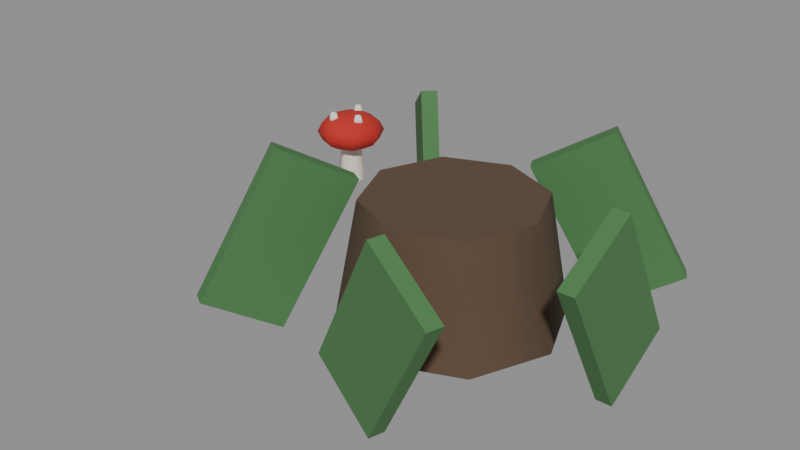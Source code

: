 # Source: plant-toadstool.blend  (saved by Blender 5.3.31; exported with 4.5.12 LTS)
import bpy
from mathutils import Matrix  # noqa: F401  (used for matrix-valued properties, if any)

bpy.ops.wm.read_factory_settings(use_empty=True)
scene = bpy.context.scene
scene.name = 'Scene'

# ---- materials (node trees are filled in below, after node groups)
mat_5a4636 = bpy.data.materials.new('#5a4636')
mat_5a4636.use_backface_culling = True
mat_5a4636.diffuse_color = (0.1022, 0.06125, 0.03689, 1.0)
mat_4a7a48 = bpy.data.materials.new('#4a7a48')
mat_4a7a48.use_backface_culling = True
mat_4a7a48.diffuse_color = (0.06848, 0.1946, 0.0648, 1.0)
mat_e8e0d0 = bpy.data.materials.new('#e8e0d0')
mat_e8e0d0.use_backface_culling = True
mat_e8e0d0.diffuse_color = (0.807, 0.7454, 0.6308, 1.0)
mat_c02a22 = bpy.data.materials.new('#c02a22')
mat_c02a22.use_backface_culling = True
mat_c02a22.diffuse_color = (0.5271, 0.02315, 0.016, 1.0)
mat_f0ece0 = bpy.data.materials.new('#f0ece0')
mat_f0ece0.use_backface_culling = True
mat_f0ece0.diffuse_color = (0.8714, 0.8388, 0.7454, 1.0)

# ---- material node trees
mat_5a4636.use_nodes = True; mat_5a4636.node_tree.nodes.clear()
_N = mat_5a4636.node_tree.nodes; _L = mat_5a4636.node_tree.links
n0 = _N.new('ShaderNodeBsdfPrincipled'); n0.name = 'Principled BSDF'; n0.location = (-200, 100)
n0.inputs[0].default_value = (0.1022, 0.06125, 0.03689, 1.0)
n0.inputs[2].default_value = 0.9
n0.inputs[10].default_value = 0.005
n1 = _N.new('ShaderNodeOutputMaterial'); n1.name = 'Material Output'; n1.location = (200, 100)
_L.new(n0.outputs[0], n1.inputs[0])
n1.is_active_output = True
mat_4a7a48.use_nodes = True; mat_4a7a48.node_tree.nodes.clear()
_N = mat_4a7a48.node_tree.nodes; _L = mat_4a7a48.node_tree.links
n0 = _N.new('ShaderNodeBsdfPrincipled'); n0.name = 'Principled BSDF'; n0.location = (-200, 100)
n0.inputs[0].default_value = (0.06848, 0.1946, 0.0648, 1.0)
n0.inputs[2].default_value = 0.9
n0.inputs[10].default_value = 0.005
n1 = _N.new('ShaderNodeOutputMaterial'); n1.name = 'Material Output'; n1.location = (200, 100)
_L.new(n0.outputs[0], n1.inputs[0])
n1.is_active_output = True
mat_e8e0d0.use_nodes = True; mat_e8e0d0.node_tree.nodes.clear()
_N = mat_e8e0d0.node_tree.nodes; _L = mat_e8e0d0.node_tree.links
n0 = _N.new('ShaderNodeBsdfPrincipled'); n0.name = 'Principled BSDF'; n0.location = (-200, 100)
n0.inputs[0].default_value = (0.807, 0.7454, 0.6308, 1.0)
n0.inputs[2].default_value = 0.9
n0.inputs[10].default_value = 0.005
n1 = _N.new('ShaderNodeOutputMaterial'); n1.name = 'Material Output'; n1.location = (200, 100)
_L.new(n0.outputs[0], n1.inputs[0])
n1.is_active_output = True
mat_c02a22.use_nodes = True; mat_c02a22.node_tree.nodes.clear()
_N = mat_c02a22.node_tree.nodes; _L = mat_c02a22.node_tree.links
n0 = _N.new('ShaderNodeBsdfPrincipled'); n0.name = 'Principled BSDF'; n0.location = (-200, 100)
n0.inputs[0].default_value = (0.5271, 0.02315, 0.016, 1.0)
n0.inputs[2].default_value = 0.9
n0.inputs[10].default_value = 0.005
n1 = _N.new('ShaderNodeOutputMaterial'); n1.name = 'Material Output'; n1.location = (200, 100)
_L.new(n0.outputs[0], n1.inputs[0])
n1.is_active_output = True
mat_f0ece0.use_nodes = True; mat_f0ece0.node_tree.nodes.clear()
_N = mat_f0ece0.node_tree.nodes; _L = mat_f0ece0.node_tree.links
n0 = _N.new('ShaderNodeBsdfPrincipled'); n0.name = 'Principled BSDF'; n0.location = (-200, 100)
n0.inputs[0].default_value = (0.8714, 0.8388, 0.7454, 1.0)
n0.inputs[2].default_value = 0.9
n0.inputs[10].default_value = 0.005
n1 = _N.new('ShaderNodeOutputMaterial'); n1.name = 'Material Output'; n1.location = (200, 100)
_L.new(n0.outputs[0], n1.inputs[0])
n1.is_active_output = True

# ---- meshes
me_00__5a4636_r110 = bpy.data.meshes.new('00_#5a4636_r110')
me_00__5a4636_r110.from_pydata([(0.5, -0.1, -7.451e-09), (0.5, -0.14, 0.22), (0.6414, -0.1586, -7.451e-09), (0.6131, -0.1869, 0.22), (0.7, -0.3, 0.0), (0.66, -0.3, 0.22), (0.6414, -0.4414, 7.451e-09), (0.6131, -0.4131, 0.22), (0.5, -0.5, 7.451e-09), (0.5, -0.46, 0.22), (0.3586, -0.4414, 7.451e-09), (0.3869, -0.4131, 0.22), (0.3, -0.3, 0.0), (0.34, -0.3, 0.22), (0.3586, -0.1586, -7.451e-09), (0.3869, -0.1869, 0.22)], [], [(0, 1, 3, 2), (2, 3, 5, 4), (4, 5, 7, 6), (6, 7, 9, 8), (8, 9, 11, 10), (10, 11, 13, 12), (3, 1, 15, 13, 11, 9, 7, 5), (12, 13, 15, 14), (14, 15, 1, 0), (0, 2, 4, 6, 8, 10, 12, 14)])
me_00__5a4636_r110.polygons.foreach_set('use_smooth', [1, 1, 1, 1, 1, 1, 0, 1, 1, 0])
_k = set([(0, 2), (0, 14), (1, 3), (1, 15), (2, 4), (3, 5), (4, 6), (5, 7), (6, 8), (7, 9), (8, 10), (9, 11), (10, 12), (11, 13), (12, 14), (13, 15)])
me_00__5a4636_r110.attributes.new('sharp_edge', 'BOOLEAN', 'EDGE').data.foreach_set('value', [ (min(e.vertices), max(e.vertices)) in _k for e in me_00__5a4636_r110.edges])
me_00__5a4636_r110.materials.append(mat_5a4636)
me_00__5a4636_r110.update()
me_01__4a7a48_noshadow_r110 = bpy.data.meshes.new('01_#4a7a48_noshadow_r110')
me_01__4a7a48_noshadow_r110.from_pydata([(0.785, -0.1579, 0.02672), (0.785, -0.2983, -0.04999), (0.785, -0.3017, 0.29), (0.785, -0.4421, 0.2133), (0.815, -0.1579, 0.02672), (0.815, -0.2983, -0.04999), (0.815, -0.3017, 0.29), (0.815, -0.4421, 0.2133), (0.4393, -0.5655, 0.02672), (0.5746, -0.6031, -0.04999), (0.5779, -0.604, 0.29), (0.7132, -0.6415, 0.2133), (0.4473, -0.5366, 0.02672), (0.5826, -0.5742, -0.04999), (0.5859, -0.5751, 0.29), (0.7212, -0.6126, 0.2133), (0.1825, -0.5842, 0.02672), (0.2549, -0.4638, -0.04999), (0.2567, -0.4609, 0.29), (0.329, -0.3406, 0.2133), (0.1568, -0.5687, 0.02672), (0.2292, -0.4484, -0.04999), (0.231, -0.4455, 0.29), (0.3033, -0.3251, 0.2133), (0.3909, -0.1865, 0.02672), (0.2943, -0.08459, -0.04999), (0.2919, -0.08211, 0.29), (0.1954, 0.01982, 0.2133), (0.3691, -0.2072, 0.02672), (0.2725, -0.1052, -0.04999), (0.2702, -0.1027, 0.29), (0.1736, -0.0008166, 0.2133), (0.7591, 0.04488, 0.02672), (0.635, -0.02091, -0.04999), (0.632, -0.02251, 0.29), (0.508, -0.08829, 0.2133), (0.7731, 0.01837, 0.02672), (0.6491, -0.04741, -0.04999), (0.6461, -0.04901, 0.29), (0.522, -0.1148, 0.2133)], [], [(0, 1, 3, 2), (2, 3, 7, 6), (6, 7, 5, 4), (4, 5, 1, 0), (2, 6, 4, 0), (7, 3, 1, 5), (8, 9, 11, 10), (10, 11, 15, 14), (14, 15, 13, 12), (12, 13, 9, 8), (10, 14, 12, 8), (15, 11, 9, 13), (16, 17, 19, 18), (18, 19, 23, 22), (22, 23, 21, 20), (20, 21, 17, 16), (18, 22, 20, 16), (23, 19, 17, 21), (24, 25, 27, 26), (26, 27, 31, 30), (30, 31, 29, 28), (28, 29, 25, 24), (26, 30, 28, 24), (31, 27, 25, 29), (32, 33, 35, 34), (34, 35, 39, 38), (38, 39, 37, 36), (36, 37, 33, 32), (34, 38, 36, 32), (39, 35, 33, 37)])
me_01__4a7a48_noshadow_r110.materials.append(mat_4a7a48)
me_01__4a7a48_noshadow_r110.update()
me_02__e8e0d0_noshadow_r110 = bpy.data.meshes.new('02_#e8e0d0_noshadow_r110')
me_02__e8e0d0_noshadow_r110.from_pydata([(0.0, 0.028, 0.0), (0.0, 0.02, 0.1), (0.02425, 0.014, 0.0), (0.01732, 0.01, 0.1), (0.02425, -0.014, 0.0), (0.01732, -0.01, 0.1), (0.0, -0.028, 0.0), (0.0, -0.02, 0.1), (-0.02425, -0.014, 0.0), (-0.01732, -0.01, 0.1), (-0.02425, 0.014, 0.0), (-0.01732, 0.01, 0.1)], [], [(0, 1, 3, 2), (2, 3, 5, 4), (4, 5, 7, 6), (6, 7, 9, 8), (3, 1, 11, 9, 7, 5), (8, 9, 11, 10), (10, 11, 1, 0), (0, 2, 4, 6, 8, 10)])
me_02__e8e0d0_noshadow_r110.polygons.foreach_set('use_smooth', [1, 1, 1, 1, 0, 1, 1, 0])
_k = set([(0, 2), (0, 10), (1, 3), (1, 11), (2, 4), (3, 5), (4, 6), (5, 7), (6, 8), (7, 9), (8, 10), (9, 11)])
me_02__e8e0d0_noshadow_r110.attributes.new('sharp_edge', 'BOOLEAN', 'EDGE').data.foreach_set('value', [ (min(e.vertices), max(e.vertices)) in _k for e in me_02__e8e0d0_noshadow_r110.edges])
me_02__e8e0d0_noshadow_r110.materials.append(mat_e8e0d0)
me_02__e8e0d0_noshadow_r110.update()
me_03__c02a22_r110 = bpy.data.meshes.new('03_#c02a22_r110')
me_03__c02a22_r110.from_pydata([(0.0, 3.06e-09, 0.1485), (0.0, 0.035, 0.1433), (0.0, 0.07, 0.11), (0.0, 0.035, 0.07666), (0.0, -3.06e-09, 0.0715), (0.02475, 0.02475, 0.1433), (0.04287, 0.04287, 0.1292), (0.0495, 0.0495, 0.11), (0.04287, 0.04287, 0.09075), (0.02475, 0.02475, 0.07666), (0.035, 2.65e-09, 0.1433), (0.06062, 1.53e-09, 0.1293), (0.07, 0.0, 0.11), (0.06062, -1.53e-09, 0.09075), (0.035, -2.65e-09, 0.07666), (0.02475, -0.02475, 0.1433), (0.04287, -0.04287, 0.1293), (0.0495, -0.0495, 0.11), (0.04287, -0.04287, 0.09075), (0.02475, -0.02475, 0.07666), (0.0, -0.035, 0.1433), (0.0, -0.06062, 0.1293), (0.0, -0.07, 0.11), (0.0, -0.06062, 0.09075), (0.0, -0.035, 0.07666), (-0.02475, -0.02475, 0.1433), (-0.04287, -0.04287, 0.1293), (-0.0495, -0.0495, 0.11), (-0.04287, -0.04287, 0.09075), (-0.02475, -0.02475, 0.07666), (-0.035, 2.65e-09, 0.1433), (-0.06062, 1.53e-09, 0.1293), (-0.07, 0.0, 0.11), (-0.06062, -1.53e-09, 0.09075), (-0.035, -2.65e-09, 0.07666), (-0.02475, 0.02475, 0.1433), (-0.04287, 0.04287, 0.1292), (-0.0495, 0.0495, 0.11), (-0.04287, 0.04287, 0.09075), (-0.02475, 0.02475, 0.07666), (0.0, 0.06062, 0.1292), (0.0, 0.06062, 0.09075)], [], [(3, 41, 8, 9), (2, 40, 6, 7), (1, 0, 5), (4, 3, 9), (41, 2, 7, 8), (40, 1, 5, 6), (4, 9, 14), (8, 7, 12, 13), (6, 5, 10, 11), (9, 8, 13, 14), (7, 6, 11, 12), (5, 0, 10), (4, 14, 19), (13, 12, 17, 18), (11, 10, 15, 16), (14, 13, 18, 19), (12, 11, 16, 17), (10, 0, 15), (4, 19, 24), (18, 17, 22, 23), (16, 15, 20, 21), (19, 18, 23, 24), (17, 16, 21, 22), (15, 0, 20), (23, 22, 27, 28), (21, 20, 25, 26), (24, 23, 28, 29), (22, 21, 26, 27), (20, 0, 25), (4, 24, 29), (26, 25, 30, 31), (29, 28, 33, 34), (27, 26, 31, 32), (25, 0, 30), (4, 29, 34), (28, 27, 32, 33), (34, 33, 38, 39), (32, 31, 36, 37), (30, 0, 35), (4, 34, 39), (33, 32, 37, 38), (31, 30, 35, 36), (39, 38, 41, 3), (37, 36, 40, 2), (35, 0, 1), (4, 39, 3), (38, 37, 2, 41), (36, 35, 1, 40)])
me_03__c02a22_r110.polygons.foreach_set('use_smooth', [True] * 48)
me_03__c02a22_r110.materials.append(mat_c02a22)
me_03__c02a22_r110.update()
me_04__f0ece0_noshadow_r110 = bpy.data.meshes.new('04_#f0ece0_noshadow_r110')
me_04__f0ece0_noshadow_r110.from_pydata([(-0.02, -0.03, 0.155), (-0.01, 0.035, 0.155), (0.03, 0.002, 0.143), (0.03, -0.001515, 0.1345), (0.03, -0.01, 0.131), (-0.01151, -0.03, 0.1515), (0.03849, -0.01, 0.1515), (0.042, -0.01, 0.143), (0.03849, -0.01, 0.1345), (-0.008, -0.03, 0.143), (0.03, -0.01, 0.155), (0.03, -0.01849, 0.1515), (0.03, -0.022, 0.143), (0.03, -0.01849, 0.1345), (-0.01151, -0.03, 0.1345), (-0.02, -0.03, 0.131), (0.02151, -0.01, 0.1515), (0.018, -0.01, 0.143), (0.02151, -0.01, 0.1345), (-0.02, -0.02151, 0.1345), (0.03, -0.001515, 0.1515), (-0.001515, 0.035, 0.1515), (0.002, 0.035, 0.143), (-0.001515, 0.035, 0.1345), (-0.02, -0.03849, 0.1515), (-0.02, -0.042, 0.143), (-0.02, -0.03849, 0.1345), (-0.01, 0.035, 0.131), (-0.02849, -0.03, 0.1515), (-0.032, -0.03, 0.143), (-0.02849, -0.03, 0.1345), (-0.01, 0.04349, 0.1345), (-0.02, -0.02151, 0.1515), (-0.02, -0.018, 0.143), (-0.01, 0.02651, 0.1515), (-0.01, 0.023, 0.143), (-0.01, 0.02651, 0.1345), (-0.01849, 0.035, 0.1515), (-0.022, 0.035, 0.143), (-0.01849, 0.035, 0.1345), (-0.01, 0.04349, 0.1515), (-0.01, 0.047, 0.143)], [], [(3, 2, 7, 8), (20, 10, 6), (4, 3, 8), (2, 20, 6, 7), (4, 8, 13), (7, 6, 11, 12), (8, 7, 12, 13), (6, 10, 11), (11, 10, 16), (4, 13, 18), (12, 11, 16, 17), (13, 12, 17, 18), (18, 17, 2, 3), (16, 10, 20), (4, 18, 3), (17, 16, 20, 2), (15, 19, 14), (33, 32, 5, 9), (19, 33, 9, 14), (32, 0, 5), (14, 9, 25, 26), (5, 0, 24), (15, 14, 26), (9, 5, 24, 25), (15, 26, 30), (25, 24, 28, 29), (26, 25, 29, 30), (24, 0, 28), (28, 0, 32), (30, 29, 33, 19), (29, 28, 32, 33), (15, 30, 19), (31, 41, 22, 23), (27, 31, 23), (40, 1, 21), (41, 40, 21, 22), (27, 23, 36), (22, 21, 34, 35), (21, 1, 34), (23, 22, 35, 36), (34, 1, 37), (35, 34, 37, 38), (27, 36, 39), (36, 35, 38, 39), (39, 38, 41, 31), (38, 37, 40, 41), (27, 39, 31), (37, 1, 40)])
me_04__f0ece0_noshadow_r110.polygons.foreach_set('use_smooth', [True] * 48)
me_04__f0ece0_noshadow_r110.materials.append(mat_f0ece0)
me_04__f0ece0_noshadow_r110.update()

# ---- objects
ob_00__5a4636_r110 = bpy.data.objects.new('00_#5a4636_r110', me_00__5a4636_r110)
ob_01__4a7a48_noshadow_r110 = bpy.data.objects.new('01_#4a7a48_noshadow_r110', me_01__4a7a48_noshadow_r110)
ob_02__e8e0d0_noshadow_r110 = bpy.data.objects.new('02_#e8e0d0_noshadow_r110', me_02__e8e0d0_noshadow_r110)
ob_03__c02a22_r110 = bpy.data.objects.new('03_#c02a22_r110', me_03__c02a22_r110)
ob_04__f0ece0_noshadow_r110 = bpy.data.objects.new('04_#f0ece0_noshadow_r110', me_04__f0ece0_noshadow_r110)

# ---- transforms, parenting, visibility, modifiers, constraints
ob_00__5a4636_r110.location = (0.0, 0.0, 0.0)
ob_01__4a7a48_noshadow_r110.location = (0.0, 0.0, 0.0)
ob_02__e8e0d0_noshadow_r110.location = (0.0, 0.0, 0.0)
ob_03__c02a22_r110.location = (0.0, 0.0, 0.0)
ob_04__f0ece0_noshadow_r110.location = (0.0, 0.0, 0.0)

# ---- collection membership
scene.collection.objects.link(ob_00__5a4636_r110)
scene.collection.objects.link(ob_01__4a7a48_noshadow_r110)
scene.collection.objects.link(ob_02__e8e0d0_noshadow_r110)
scene.collection.objects.link(ob_03__c02a22_r110)
scene.collection.objects.link(ob_04__f0ece0_noshadow_r110)

# ---- scene / render settings (as saved in the file)
scene.frame_start = 1; scene.frame_end = 250; scene.frame_set(1)
scene.render.engine = 'BLENDER_EEVEE_NEXT'
scene.render.bake_bias = 0.0
scene.render.bake_samples = 0
scene.render.compositor_device = 'GPU'
scene.eevee.use_volume_custom_range = False
scene.eevee.fast_gi_thickness_near = 0.1
scene.eevee.fast_gi_thickness_far = 0.0
scene.eevee.ray_tracing_options.screen_trace_thickness = 0.1
bpy.context.view_layer.update()

# ---- added for rendering (the .blend has no active camera and no usable light): camera, sun + grey world if the file has none
cam_auto = bpy.data.cameras.new('AutoCamera')
cam_auto.lens = 50.0
cam_auto.sensor_width = 36.0
cam_auto.clip_end = 1000.0
ob_auto_camera = bpy.data.objects.new('AutoCamera', cam_auto)
scene.collection.objects.link(ob_auto_camera)
ob_auto_camera.location = (1.46923, -1.60185, 0.997387)
ob_auto_camera.rotation_euler = (1.09748, -7.21219e-08, 0.694738)
scene.camera = ob_auto_camera
light_auto_sun = bpy.data.lights.new('AutoSun', 'SUN')
light_auto_sun.energy = 3.0
light_auto_sun.angle = 0.0523599
ob_auto_sun = bpy.data.objects.new('AutoSun', light_auto_sun)
scene.collection.objects.link(ob_auto_sun)
ob_auto_sun.rotation_euler = (0.872665, 0.174533, 0.523599)
if scene.world is None:
    world_auto = bpy.data.worlds.new('AutoWorld')
    world_auto.color = (0.3, 0.3, 0.3)
    scene.world = world_auto
bpy.context.view_layer.update()
